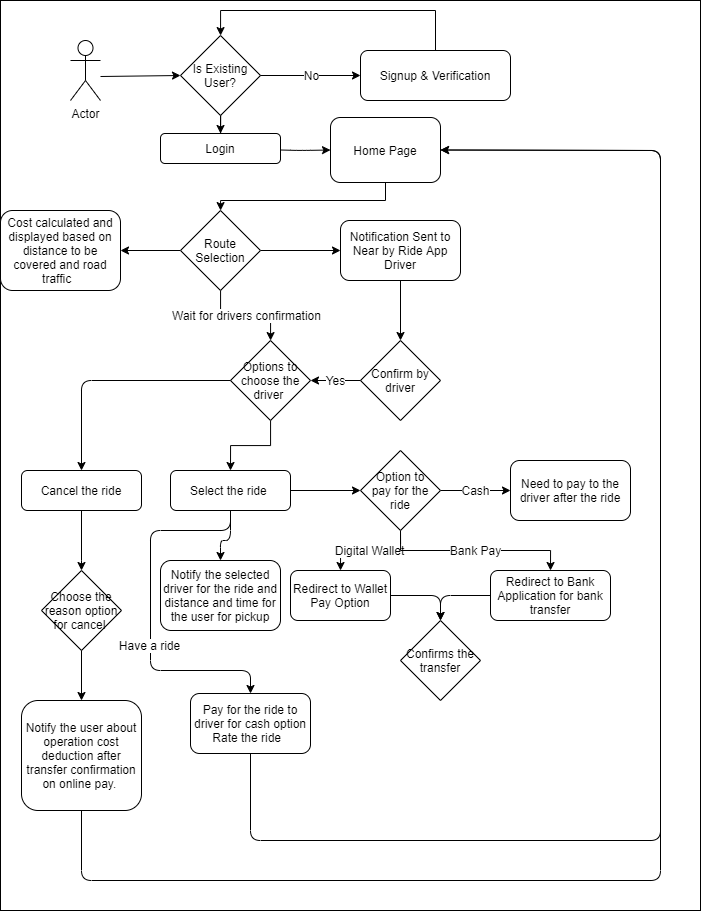

The diagram above was exported from draw.io. Its source (the exported page's mxGraphModel, read from the mxfile embedded in the PNG):
<mxGraphModel dx="1157" dy="600" grid="1" gridSize="10" guides="1" tooltips="1" connect="1" arrows="0" fold="1" page="1" pageScale="1" pageWidth="827" pageHeight="1169" math="0" shadow="0">
  <root>
    <mxCell id="bJrotA7iEhrZ7paos66e-0" />
    <mxCell id="bJrotA7iEhrZ7paos66e-1" parent="bJrotA7iEhrZ7paos66e-0" />
    <mxCell id="tVTS5a8QdFB_tEQX9ePv-44" value="" style="rounded=0;whiteSpace=wrap;html=1;strokeColor=#000000;fillColor=#ffffff;fontSize=12;align=center;" vertex="1" parent="bJrotA7iEhrZ7paos66e-1">
      <mxGeometry x="20" y="20" width="700" height="910" as="geometry" />
    </mxCell>
    <mxCell id="oi87FIGrr1-vZFLqam2W-2" value="" style="edgeStyle=orthogonalEdgeStyle;rounded=0;orthogonalLoop=1;jettySize=auto;html=1;fontSize=12;entryX=0;entryY=0.5;entryDx=0;entryDy=0;" edge="1" parent="bJrotA7iEhrZ7paos66e-1" target="oi87FIGrr1-vZFLqam2W-3">
      <mxGeometry relative="1" as="geometry">
        <mxPoint x="120" y="96" as="sourcePoint" />
        <mxPoint x="200" y="96" as="targetPoint" />
        <Array as="points">
          <mxPoint x="120" y="95" />
        </Array>
      </mxGeometry>
    </mxCell>
    <mxCell id="oi87FIGrr1-vZFLqam2W-0" value="Actor" style="shape=umlActor;verticalLabelPosition=bottom;labelBackgroundColor=#ffffff;verticalAlign=top;html=1;outlineConnect=0;fillColor=#ffffff;fontSize=12;align=center;" vertex="1" parent="bJrotA7iEhrZ7paos66e-1">
      <mxGeometry x="90" y="60" width="30" height="60" as="geometry" />
    </mxCell>
    <mxCell id="oi87FIGrr1-vZFLqam2W-10" value="" style="edgeStyle=orthogonalEdgeStyle;rounded=0;orthogonalLoop=1;jettySize=auto;html=1;fontSize=12;entryX=0.5;entryY=0;entryDx=0;entryDy=0;" edge="1" parent="bJrotA7iEhrZ7paos66e-1" source="oi87FIGrr1-vZFLqam2W-3" target="oi87FIGrr1-vZFLqam2W-11">
      <mxGeometry relative="1" as="geometry">
        <mxPoint x="240" y="215" as="targetPoint" />
      </mxGeometry>
    </mxCell>
    <mxCell id="oi87FIGrr1-vZFLqam2W-3" value="Is Existing User?" style="rhombus;whiteSpace=wrap;html=1;fillColor=#ffffff;fontSize=12;align=center;" vertex="1" parent="bJrotA7iEhrZ7paos66e-1">
      <mxGeometry x="200" y="55" width="80" height="80" as="geometry" />
    </mxCell>
    <mxCell id="oi87FIGrr1-vZFLqam2W-7" value="" style="edgeStyle=orthogonalEdgeStyle;rounded=0;orthogonalLoop=1;jettySize=auto;html=1;fontSize=12;" edge="1" parent="bJrotA7iEhrZ7paos66e-1" source="oi87FIGrr1-vZFLqam2W-4" target="oi87FIGrr1-vZFLqam2W-3">
      <mxGeometry relative="1" as="geometry">
        <mxPoint x="240" as="targetPoint" />
        <Array as="points">
          <mxPoint x="455" y="30" />
          <mxPoint x="240" y="30" />
        </Array>
      </mxGeometry>
    </mxCell>
    <mxCell id="oi87FIGrr1-vZFLqam2W-4" value="Signup &amp;amp; Verification" style="rounded=1;whiteSpace=wrap;html=1;fillColor=#ffffff;fontSize=12;align=center;" vertex="1" parent="bJrotA7iEhrZ7paos66e-1">
      <mxGeometry x="380" y="70" width="150" height="50" as="geometry" />
    </mxCell>
    <mxCell id="oi87FIGrr1-vZFLqam2W-8" value="No" style="endArrow=classic;html=1;fontSize=12;entryX=0;entryY=0.5;entryDx=0;entryDy=0;exitX=1;exitY=0.5;exitDx=0;exitDy=0;" edge="1" parent="bJrotA7iEhrZ7paos66e-1" source="oi87FIGrr1-vZFLqam2W-3" target="oi87FIGrr1-vZFLqam2W-4">
      <mxGeometry width="50" height="50" relative="1" as="geometry">
        <mxPoint x="90" y="210" as="sourcePoint" />
        <mxPoint x="140" y="160" as="targetPoint" />
      </mxGeometry>
    </mxCell>
    <mxCell id="oi87FIGrr1-vZFLqam2W-16" value="" style="edgeStyle=orthogonalEdgeStyle;rounded=0;orthogonalLoop=1;jettySize=auto;html=1;fontSize=12;exitX=0.5;exitY=1;exitDx=0;exitDy=0;" edge="1" parent="bJrotA7iEhrZ7paos66e-1" source="tVTS5a8QdFB_tEQX9ePv-40" target="oi87FIGrr1-vZFLqam2W-14">
      <mxGeometry relative="1" as="geometry">
        <Array as="points">
          <mxPoint x="405" y="220" />
          <mxPoint x="240" y="220" />
        </Array>
      </mxGeometry>
    </mxCell>
    <mxCell id="oi87FIGrr1-vZFLqam2W-11" value="Login" style="rounded=1;whiteSpace=wrap;html=1;fillColor=#ffffff;fontSize=12;align=center;" vertex="1" parent="bJrotA7iEhrZ7paos66e-1">
      <mxGeometry x="180" y="153" width="120" height="30" as="geometry" />
    </mxCell>
    <mxCell id="oi87FIGrr1-vZFLqam2W-25" value="" style="edgeStyle=orthogonalEdgeStyle;rounded=0;orthogonalLoop=1;jettySize=auto;html=1;fontSize=12;entryX=0;entryY=0.5;entryDx=0;entryDy=0;" edge="1" parent="bJrotA7iEhrZ7paos66e-1" source="oi87FIGrr1-vZFLqam2W-14" target="oi87FIGrr1-vZFLqam2W-26">
      <mxGeometry relative="1" as="geometry">
        <mxPoint x="360" y="270" as="targetPoint" />
      </mxGeometry>
    </mxCell>
    <mxCell id="tVTS5a8QdFB_tEQX9ePv-4" value="Wait for drivers confirmation" style="edgeStyle=orthogonalEdgeStyle;rounded=0;orthogonalLoop=1;jettySize=auto;html=1;fontSize=12;" edge="1" parent="bJrotA7iEhrZ7paos66e-1" source="oi87FIGrr1-vZFLqam2W-14" target="oi87FIGrr1-vZFLqam2W-30">
      <mxGeometry relative="1" as="geometry" />
    </mxCell>
    <mxCell id="tVTS5a8QdFB_tEQX9ePv-20" value="" style="edgeStyle=orthogonalEdgeStyle;rounded=0;orthogonalLoop=1;jettySize=auto;html=1;fontSize=12;entryX=1;entryY=0.5;entryDx=0;entryDy=0;" edge="1" parent="bJrotA7iEhrZ7paos66e-1" source="oi87FIGrr1-vZFLqam2W-14" target="tVTS5a8QdFB_tEQX9ePv-21">
      <mxGeometry relative="1" as="geometry">
        <mxPoint x="120" y="270" as="targetPoint" />
      </mxGeometry>
    </mxCell>
    <mxCell id="oi87FIGrr1-vZFLqam2W-14" value="Route Selection" style="rhombus;whiteSpace=wrap;html=1;fillColor=#ffffff;fontSize=12;align=center;" vertex="1" parent="bJrotA7iEhrZ7paos66e-1">
      <mxGeometry x="200" y="230" width="80" height="80" as="geometry" />
    </mxCell>
    <mxCell id="tVTS5a8QdFB_tEQX9ePv-3" value="" style="edgeStyle=orthogonalEdgeStyle;rounded=0;orthogonalLoop=1;jettySize=auto;html=1;fontSize=12;entryX=0.5;entryY=0;entryDx=0;entryDy=0;" edge="1" parent="bJrotA7iEhrZ7paos66e-1" source="oi87FIGrr1-vZFLqam2W-30" target="tVTS5a8QdFB_tEQX9ePv-5">
      <mxGeometry relative="1" as="geometry">
        <mxPoint x="240" y="480" as="targetPoint" />
      </mxGeometry>
    </mxCell>
    <mxCell id="oi87FIGrr1-vZFLqam2W-30" value="Options to choose the driver&amp;nbsp;" style="rhombus;whiteSpace=wrap;html=1;fillColor=#ffffff;fontSize=12;align=center;" vertex="1" parent="bJrotA7iEhrZ7paos66e-1">
      <mxGeometry x="250" y="360" width="80" height="80" as="geometry" />
    </mxCell>
    <mxCell id="tVTS5a8QdFB_tEQX9ePv-1" value="Yes" style="edgeStyle=orthogonalEdgeStyle;rounded=0;orthogonalLoop=1;jettySize=auto;html=1;fontSize=12;entryX=1;entryY=0.5;entryDx=0;entryDy=0;" edge="1" parent="bJrotA7iEhrZ7paos66e-1" source="oi87FIGrr1-vZFLqam2W-22" target="oi87FIGrr1-vZFLqam2W-30">
      <mxGeometry relative="1" as="geometry">
        <mxPoint x="300" y="400" as="targetPoint" />
      </mxGeometry>
    </mxCell>
    <mxCell id="oi87FIGrr1-vZFLqam2W-22" value="Confirm by driver" style="rhombus;whiteSpace=wrap;html=1;fillColor=#ffffff;fontSize=12;align=center;" vertex="1" parent="bJrotA7iEhrZ7paos66e-1">
      <mxGeometry x="380" y="360" width="80" height="80" as="geometry" />
    </mxCell>
    <mxCell id="oi87FIGrr1-vZFLqam2W-27" value="" style="edgeStyle=orthogonalEdgeStyle;rounded=0;orthogonalLoop=1;jettySize=auto;html=1;fontSize=12;" edge="1" parent="bJrotA7iEhrZ7paos66e-1" source="oi87FIGrr1-vZFLqam2W-26" target="oi87FIGrr1-vZFLqam2W-22">
      <mxGeometry relative="1" as="geometry" />
    </mxCell>
    <mxCell id="oi87FIGrr1-vZFLqam2W-26" value="Notification Sent to Near by Ride App Driver" style="rounded=1;whiteSpace=wrap;html=1;fillColor=#ffffff;fontSize=12;align=center;" vertex="1" parent="bJrotA7iEhrZ7paos66e-1">
      <mxGeometry x="360" y="240" width="120" height="60" as="geometry" />
    </mxCell>
    <mxCell id="tVTS5a8QdFB_tEQX9ePv-7" value="" style="edgeStyle=orthogonalEdgeStyle;rounded=0;orthogonalLoop=1;jettySize=auto;html=1;fontSize=12;" edge="1" parent="bJrotA7iEhrZ7paos66e-1" source="tVTS5a8QdFB_tEQX9ePv-5">
      <mxGeometry relative="1" as="geometry">
        <mxPoint x="380" y="510" as="targetPoint" />
      </mxGeometry>
    </mxCell>
    <mxCell id="tVTS5a8QdFB_tEQX9ePv-5" value="Select the ride&amp;nbsp;" style="rounded=1;whiteSpace=wrap;html=1;strokeColor=#000000;fillColor=#ffffff;fontSize=12;align=center;" vertex="1" parent="bJrotA7iEhrZ7paos66e-1">
      <mxGeometry x="190" y="490" width="120" height="40" as="geometry" />
    </mxCell>
    <mxCell id="tVTS5a8QdFB_tEQX9ePv-11" value="Digital Wallet" style="edgeStyle=orthogonalEdgeStyle;rounded=0;orthogonalLoop=1;jettySize=auto;html=1;fontSize=12;exitX=0.5;exitY=1;exitDx=0;exitDy=0;entryX=0.5;entryY=0;entryDx=0;entryDy=0;" edge="1" parent="bJrotA7iEhrZ7paos66e-1" source="tVTS5a8QdFB_tEQX9ePv-9" target="tVTS5a8QdFB_tEQX9ePv-12">
      <mxGeometry relative="1" as="geometry">
        <mxPoint x="500" y="550" as="sourcePoint" />
        <mxPoint x="310" y="580" as="targetPoint" />
      </mxGeometry>
    </mxCell>
    <mxCell id="tVTS5a8QdFB_tEQX9ePv-14" value="Bank Pay" style="edgeStyle=orthogonalEdgeStyle;rounded=0;orthogonalLoop=1;jettySize=auto;html=1;fontSize=12;exitX=0.5;exitY=1;exitDx=0;exitDy=0;entryX=0.5;entryY=0;entryDx=0;entryDy=0;" edge="1" parent="bJrotA7iEhrZ7paos66e-1" source="tVTS5a8QdFB_tEQX9ePv-9" target="tVTS5a8QdFB_tEQX9ePv-15">
      <mxGeometry relative="1" as="geometry">
        <mxPoint x="480" y="590" as="targetPoint" />
      </mxGeometry>
    </mxCell>
    <mxCell id="tVTS5a8QdFB_tEQX9ePv-17" value="Cash" style="edgeStyle=orthogonalEdgeStyle;rounded=0;orthogonalLoop=1;jettySize=auto;html=1;fontSize=12;entryX=0;entryY=0.5;entryDx=0;entryDy=0;" edge="1" parent="bJrotA7iEhrZ7paos66e-1" source="tVTS5a8QdFB_tEQX9ePv-9" target="tVTS5a8QdFB_tEQX9ePv-18">
      <mxGeometry relative="1" as="geometry">
        <mxPoint x="540" y="510" as="targetPoint" />
      </mxGeometry>
    </mxCell>
    <mxCell id="tVTS5a8QdFB_tEQX9ePv-9" value="Option to&lt;br&gt;pay for the ride" style="rhombus;whiteSpace=wrap;html=1;fillColor=#ffffff;fontSize=12;align=center;" vertex="1" parent="bJrotA7iEhrZ7paos66e-1">
      <mxGeometry x="380" y="470" width="80" height="80" as="geometry" />
    </mxCell>
    <mxCell id="tVTS5a8QdFB_tEQX9ePv-12" value="Redirect to Wallet Pay Option" style="rounded=1;whiteSpace=wrap;html=1;strokeColor=#000000;fillColor=#ffffff;fontSize=12;align=center;" vertex="1" parent="bJrotA7iEhrZ7paos66e-1">
      <mxGeometry x="310" y="590" width="100" height="50" as="geometry" />
    </mxCell>
    <mxCell id="tVTS5a8QdFB_tEQX9ePv-15" value="Redirect to Bank Application for bank transfer" style="rounded=1;whiteSpace=wrap;html=1;strokeColor=#000000;fillColor=#ffffff;fontSize=12;align=center;" vertex="1" parent="bJrotA7iEhrZ7paos66e-1">
      <mxGeometry x="510" y="590" width="120" height="50" as="geometry" />
    </mxCell>
    <mxCell id="tVTS5a8QdFB_tEQX9ePv-18" value="Need to pay to the driver after the ride" style="rounded=1;whiteSpace=wrap;html=1;strokeColor=#000000;fillColor=#ffffff;fontSize=12;align=center;" vertex="1" parent="bJrotA7iEhrZ7paos66e-1">
      <mxGeometry x="530" y="480" width="120" height="60" as="geometry" />
    </mxCell>
    <mxCell id="tVTS5a8QdFB_tEQX9ePv-21" value="Cost calculated and displayed based on distance to be covered and road traffic&amp;nbsp;&amp;nbsp;" style="rounded=1;whiteSpace=wrap;html=1;strokeColor=#000000;fillColor=#ffffff;fontSize=12;align=center;" vertex="1" parent="bJrotA7iEhrZ7paos66e-1">
      <mxGeometry x="20" y="230" width="120" height="80" as="geometry" />
    </mxCell>
    <mxCell id="tVTS5a8QdFB_tEQX9ePv-23" value="Confirms the transfer" style="rhombus;whiteSpace=wrap;html=1;strokeColor=#000000;fillColor=#ffffff;fontSize=12;align=center;" vertex="1" parent="bJrotA7iEhrZ7paos66e-1">
      <mxGeometry x="420" y="640" width="80" height="80" as="geometry" />
    </mxCell>
    <mxCell id="tVTS5a8QdFB_tEQX9ePv-24" value="" style="endArrow=classic;html=1;fontSize=12;exitX=1;exitY=0.5;exitDx=0;exitDy=0;entryX=0.5;entryY=0;entryDx=0;entryDy=0;" edge="1" parent="bJrotA7iEhrZ7paos66e-1" source="tVTS5a8QdFB_tEQX9ePv-12" target="tVTS5a8QdFB_tEQX9ePv-23">
      <mxGeometry width="50" height="50" relative="1" as="geometry">
        <mxPoint x="20" y="850" as="sourcePoint" />
        <mxPoint x="440" y="615" as="targetPoint" />
        <Array as="points">
          <mxPoint x="460" y="615" />
        </Array>
      </mxGeometry>
    </mxCell>
    <mxCell id="tVTS5a8QdFB_tEQX9ePv-25" value="" style="endArrow=classic;html=1;fontSize=12;exitX=0;exitY=0.5;exitDx=0;exitDy=0;entryX=0.5;entryY=0;entryDx=0;entryDy=0;" edge="1" parent="bJrotA7iEhrZ7paos66e-1" source="tVTS5a8QdFB_tEQX9ePv-15" target="tVTS5a8QdFB_tEQX9ePv-23">
      <mxGeometry width="50" height="50" relative="1" as="geometry">
        <mxPoint x="20" y="790" as="sourcePoint" />
        <mxPoint x="390" y="615" as="targetPoint" />
        <Array as="points">
          <mxPoint x="460" y="615" />
        </Array>
      </mxGeometry>
    </mxCell>
    <mxCell id="tVTS5a8QdFB_tEQX9ePv-26" value="Cancel the ride" style="rounded=1;whiteSpace=wrap;html=1;strokeColor=#000000;fillColor=#ffffff;fontSize=12;align=center;" vertex="1" parent="bJrotA7iEhrZ7paos66e-1">
      <mxGeometry x="41" y="490" width="120" height="40" as="geometry" />
    </mxCell>
    <mxCell id="tVTS5a8QdFB_tEQX9ePv-27" value="" style="endArrow=classic;html=1;fontSize=12;exitX=0;exitY=0.5;exitDx=0;exitDy=0;entryX=0.5;entryY=0;entryDx=0;entryDy=0;" edge="1" parent="bJrotA7iEhrZ7paos66e-1" source="oi87FIGrr1-vZFLqam2W-30" target="tVTS5a8QdFB_tEQX9ePv-26">
      <mxGeometry width="50" height="50" relative="1" as="geometry">
        <mxPoint x="55" y="440" as="sourcePoint" />
        <mxPoint x="80" y="400" as="targetPoint" />
        <Array as="points">
          <mxPoint x="101" y="400" />
        </Array>
      </mxGeometry>
    </mxCell>
    <mxCell id="tVTS5a8QdFB_tEQX9ePv-28" value="Choose the reason option for cancel&amp;nbsp;" style="rhombus;whiteSpace=wrap;html=1;strokeColor=#000000;fillColor=#ffffff;fontSize=12;align=center;" vertex="1" parent="bJrotA7iEhrZ7paos66e-1">
      <mxGeometry x="61" y="590" width="80" height="80" as="geometry" />
    </mxCell>
    <mxCell id="tVTS5a8QdFB_tEQX9ePv-29" value="" style="endArrow=classic;html=1;fontSize=12;entryX=0.5;entryY=0;entryDx=0;entryDy=0;entryPerimeter=0;" edge="1" parent="bJrotA7iEhrZ7paos66e-1" source="tVTS5a8QdFB_tEQX9ePv-26" target="tVTS5a8QdFB_tEQX9ePv-28">
      <mxGeometry width="50" height="50" relative="1" as="geometry">
        <mxPoint x="110" y="580" as="sourcePoint" />
        <mxPoint x="110" y="600.7106781186548" as="targetPoint" />
        <Array as="points">
          <mxPoint x="101" y="590" />
        </Array>
      </mxGeometry>
    </mxCell>
    <mxCell id="tVTS5a8QdFB_tEQX9ePv-30" value="Notify the user about operation cost deduction after transfer confirmation on online pay.&amp;nbsp;" style="rounded=1;whiteSpace=wrap;html=1;strokeColor=#000000;fillColor=#ffffff;fontSize=12;align=center;" vertex="1" parent="bJrotA7iEhrZ7paos66e-1">
      <mxGeometry x="41" y="720" width="120" height="110" as="geometry" />
    </mxCell>
    <mxCell id="tVTS5a8QdFB_tEQX9ePv-31" value="" style="endArrow=classic;html=1;fontSize=12;entryX=0.5;entryY=0;entryDx=0;entryDy=0;exitX=0.5;exitY=1;exitDx=0;exitDy=0;" edge="1" parent="bJrotA7iEhrZ7paos66e-1" source="tVTS5a8QdFB_tEQX9ePv-28" target="tVTS5a8QdFB_tEQX9ePv-30">
      <mxGeometry width="50" height="50" relative="1" as="geometry">
        <mxPoint x="20" y="850" as="sourcePoint" />
        <mxPoint x="70" y="800" as="targetPoint" />
      </mxGeometry>
    </mxCell>
    <mxCell id="tVTS5a8QdFB_tEQX9ePv-32" value="" style="endArrow=classic;html=1;fontSize=12;entryX=0.5;entryY=0;entryDx=0;entryDy=0;" edge="1" parent="bJrotA7iEhrZ7paos66e-1" source="tVTS5a8QdFB_tEQX9ePv-5" target="tVTS5a8QdFB_tEQX9ePv-33">
      <mxGeometry width="50" height="50" relative="1" as="geometry">
        <mxPoint x="250" y="580" as="sourcePoint" />
        <mxPoint x="250" y="600.7106781186548" as="targetPoint" />
        <Array as="points">
          <mxPoint x="250" y="560" />
          <mxPoint x="240" y="560" />
        </Array>
      </mxGeometry>
    </mxCell>
    <mxCell id="tVTS5a8QdFB_tEQX9ePv-33" value="Notify the selected driver for the ride and distance and time for the user for pickup" style="rounded=1;whiteSpace=wrap;html=1;strokeColor=#000000;fillColor=#ffffff;fontSize=12;align=center;" vertex="1" parent="bJrotA7iEhrZ7paos66e-1">
      <mxGeometry x="180" y="580" width="120" height="70" as="geometry" />
    </mxCell>
    <mxCell id="tVTS5a8QdFB_tEQX9ePv-35" value="Pay for the ride to driver for cash option Rate the ride&amp;nbsp;&amp;nbsp;" style="rounded=1;whiteSpace=wrap;html=1;strokeColor=#000000;fillColor=#ffffff;fontSize=12;align=center;" vertex="1" parent="bJrotA7iEhrZ7paos66e-1">
      <mxGeometry x="210" y="713" width="120" height="60" as="geometry" />
    </mxCell>
    <mxCell id="tVTS5a8QdFB_tEQX9ePv-36" value="" style="endArrow=classic;html=1;fontSize=12;exitX=0.5;exitY=1;exitDx=0;exitDy=0;entryX=0.5;entryY=0;entryDx=0;entryDy=0;" edge="1" parent="bJrotA7iEhrZ7paos66e-1" source="tVTS5a8QdFB_tEQX9ePv-5" target="tVTS5a8QdFB_tEQX9ePv-35">
      <mxGeometry width="50" height="50" relative="1" as="geometry">
        <mxPoint x="30" y="620" as="sourcePoint" />
        <mxPoint x="290" y="690" as="targetPoint" />
        <Array as="points">
          <mxPoint x="250" y="550" />
          <mxPoint x="170" y="550" />
          <mxPoint x="170" y="690" />
          <mxPoint x="270" y="690" />
        </Array>
      </mxGeometry>
    </mxCell>
    <mxCell id="tVTS5a8QdFB_tEQX9ePv-37" value="Have a ride" style="text;html=1;align=center;verticalAlign=middle;resizable=0;points=[];labelBackgroundColor=#ffffff;fontSize=12;" vertex="1" connectable="0" parent="tVTS5a8QdFB_tEQX9ePv-36">
      <mxGeometry x="0.1833" y="-2" relative="1" as="geometry">
        <mxPoint as="offset" />
      </mxGeometry>
    </mxCell>
    <mxCell id="tVTS5a8QdFB_tEQX9ePv-40" value="Home Page" style="rounded=1;whiteSpace=wrap;html=1;strokeColor=#000000;fillColor=#ffffff;fontSize=12;align=center;" vertex="1" parent="bJrotA7iEhrZ7paos66e-1">
      <mxGeometry x="350" y="137" width="110" height="65" as="geometry" />
    </mxCell>
    <mxCell id="tVTS5a8QdFB_tEQX9ePv-41" value="" style="endArrow=classic;html=1;fontSize=12;entryX=0;entryY=0.5;entryDx=0;entryDy=0;" edge="1" parent="bJrotA7iEhrZ7paos66e-1" source="oi87FIGrr1-vZFLqam2W-11" target="tVTS5a8QdFB_tEQX9ePv-40">
      <mxGeometry width="50" height="50" relative="1" as="geometry">
        <mxPoint x="300" y="225" as="sourcePoint" />
        <mxPoint x="340" y="175" as="targetPoint" />
        <Array as="points">
          <mxPoint x="320" y="170" />
        </Array>
      </mxGeometry>
    </mxCell>
    <mxCell id="tVTS5a8QdFB_tEQX9ePv-42" value="" style="endArrow=classic;html=1;fontSize=12;exitX=0.5;exitY=1;exitDx=0;exitDy=0;entryX=1;entryY=0.5;entryDx=0;entryDy=0;" edge="1" parent="bJrotA7iEhrZ7paos66e-1" source="tVTS5a8QdFB_tEQX9ePv-30" target="tVTS5a8QdFB_tEQX9ePv-40">
      <mxGeometry width="50" height="50" relative="1" as="geometry">
        <mxPoint x="70" y="860" as="sourcePoint" />
        <mxPoint x="680" y="120" as="targetPoint" />
        <Array as="points">
          <mxPoint x="101" y="900" />
          <mxPoint x="680" y="900" />
          <mxPoint x="680" y="170" />
        </Array>
      </mxGeometry>
    </mxCell>
    <mxCell id="tVTS5a8QdFB_tEQX9ePv-43" value="" style="endArrow=classic;html=1;fontSize=12;exitX=0.5;exitY=1;exitDx=0;exitDy=0;entryX=1;entryY=0.5;entryDx=0;entryDy=0;" edge="1" parent="bJrotA7iEhrZ7paos66e-1" source="tVTS5a8QdFB_tEQX9ePv-35" target="tVTS5a8QdFB_tEQX9ePv-40">
      <mxGeometry width="50" height="50" relative="1" as="geometry">
        <mxPoint x="250" y="800" as="sourcePoint" />
        <mxPoint x="680" y="150" as="targetPoint" />
        <Array as="points">
          <mxPoint x="270" y="860" />
          <mxPoint x="680" y="860" />
          <mxPoint x="680" y="170" />
        </Array>
      </mxGeometry>
    </mxCell>
  </root>
</mxGraphModel>